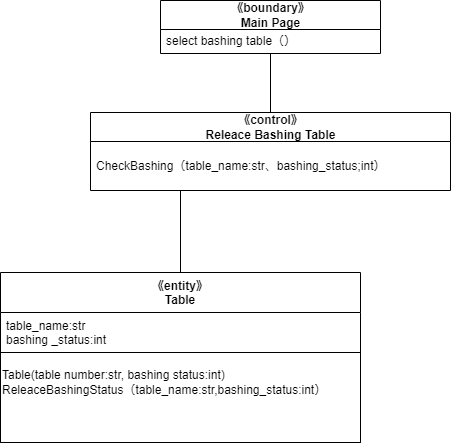

The diagram above was exported from draw.io. Its source (the exported page's mxGraphModel, read from the mxfile embedded in the PNG):
<mxGraphModel dx="632" dy="725" grid="1" gridSize="10" guides="1" tooltips="1" connect="1" arrows="1" fold="1" page="1" pageScale="1" pageWidth="827" pageHeight="1169" math="0" shadow="0">
  <root>
    <mxCell id="0" />
    <mxCell id="1" parent="0" />
    <mxCell id="38" value="《boundary》&lt;br&gt;Main Page" style="swimlane;fontStyle=1;align=center;verticalAlign=middle;childLayout=stackLayout;horizontal=1;startSize=29;horizontalStack=0;resizeParent=1;resizeParentMax=0;resizeLast=0;collapsible=0;marginBottom=0;html=1;" vertex="1" parent="1">
      <mxGeometry x="250" y="110" width="220" height="53" as="geometry" />
    </mxCell>
    <mxCell id="39" value="select bashing table（）" style="text;html=1;strokeColor=none;fillColor=none;align=left;verticalAlign=middle;spacingLeft=4;spacingRight=4;overflow=hidden;rotatable=0;points=[[0,0.5],[1,0.5]];portConstraint=eastwest;" vertex="1" parent="38">
      <mxGeometry y="29" width="220" height="24" as="geometry" />
    </mxCell>
    <mxCell id="40" style="edgeStyle=none;html=1;exitX=0.5;exitY=0;exitDx=0;exitDy=0;entryX=0.5;entryY=1;entryDx=0;entryDy=0;endArrow=none;endFill=0;" edge="1" parent="1" source="41" target="38">
      <mxGeometry relative="1" as="geometry" />
    </mxCell>
    <mxCell id="41" value="《control》&lt;br&gt;Releace Bashing Table" style="swimlane;fontStyle=1;align=center;verticalAlign=middle;childLayout=stackLayout;horizontal=1;startSize=29;horizontalStack=0;resizeParent=1;resizeParentMax=0;resizeLast=0;collapsible=0;marginBottom=0;html=1;" vertex="1" parent="1">
      <mxGeometry x="180" y="222" width="360" height="78" as="geometry" />
    </mxCell>
    <mxCell id="42" value="CheckBashing（table_name:str、bashing_status;int）" style="text;html=1;strokeColor=none;fillColor=none;align=left;verticalAlign=middle;spacingLeft=4;spacingRight=4;overflow=hidden;rotatable=0;points=[[0,0.5],[1,0.5]];portConstraint=eastwest;" vertex="1" parent="41">
      <mxGeometry y="29" width="360" height="49" as="geometry" />
    </mxCell>
    <mxCell id="43" style="edgeStyle=none;html=1;exitX=0.5;exitY=0;exitDx=0;exitDy=0;entryX=0.25;entryY=1;entryDx=0;entryDy=0;endArrow=none;endFill=0;" edge="1" parent="1" source="44" target="41">
      <mxGeometry relative="1" as="geometry" />
    </mxCell>
    <mxCell id="44" value="《entity》&#10;Table" style="swimlane;fontStyle=1;align=center;verticalAlign=top;childLayout=stackLayout;horizontal=1;startSize=40;horizontalStack=0;resizeParent=1;resizeParentMax=0;resizeLast=0;collapsible=1;marginBottom=0;" vertex="1" parent="1">
      <mxGeometry x="90" y="382" width="360" height="170" as="geometry" />
    </mxCell>
    <mxCell id="45" value="table_name:str&#10;bashing _status:int" style="text;strokeColor=none;fillColor=none;align=left;verticalAlign=top;spacingLeft=4;spacingRight=4;overflow=hidden;rotatable=0;points=[[0,0.5],[1,0.5]];portConstraint=eastwest;" vertex="1" parent="44">
      <mxGeometry y="40" width="360" height="40" as="geometry" />
    </mxCell>
    <mxCell id="46" value="" style="swimlane;startSize=0;" vertex="1" parent="44">
      <mxGeometry y="80" width="360" height="90" as="geometry" />
    </mxCell>
    <mxCell id="47" value="Table(table number:str, bashing status:int)&lt;br&gt;ReleaceBashingStatus（table_name:str,bashing_status:int）" style="text;html=1;align=left;verticalAlign=middle;resizable=0;points=[];autosize=1;strokeColor=none;fillColor=none;" vertex="1" parent="46">
      <mxGeometry y="10" width="350" height="40" as="geometry" />
    </mxCell>
  </root>
</mxGraphModel>